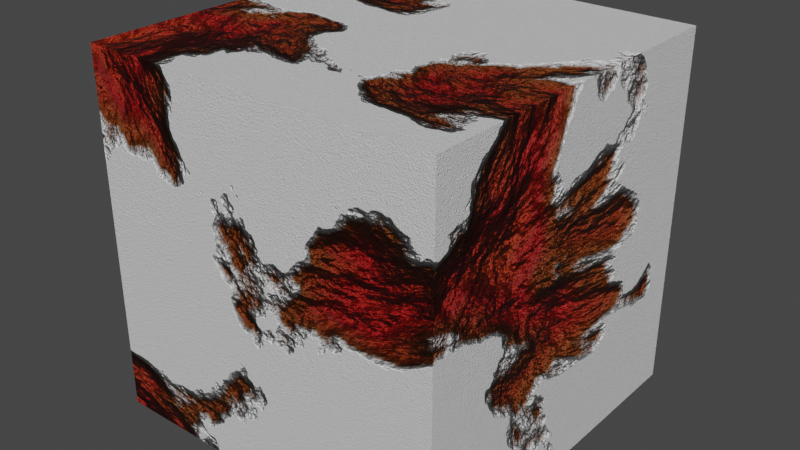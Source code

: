 # Source: blend.blend  (saved by Blender 2.80.47; exported with 4.5.12 LTS)
import bpy
from mathutils import Matrix  # noqa: F401  (used for matrix-valued properties, if any)

bpy.ops.wm.read_factory_settings(use_empty=True)
scene = bpy.context.scene
scene.name = 'Scene'

# ---- collections
col_collection = bpy.data.collections.new('Collection'); scene.collection.children.link(col_collection)

# ---- materials (node trees are filled in below, after node groups)
mat_rust = bpy.data.materials.new('Rust')
mat_rust.alpha_threshold = 0.0
mat_rust.use_transparent_shadow = False
mat_rust.roughness = 0.5
mat_rust.line_color = (0.0, 0.0, 0.0, 1.0)

# ---- material node trees
mat_rust.use_nodes = True; mat_rust.node_tree.nodes.clear()
_N = mat_rust.node_tree.nodes; _L = mat_rust.node_tree.links
n0 = _N.new('ShaderNodeBump'); n0.name = 'Bump'; n0.location = (-198, -239)
n0.inputs[0].default_value = 5.0
n0.inputs[1].default_value = 1.0
n0.inputs[2].default_value = 1.0
n1 = _N.new('ShaderNodeTexNoise'); n1.name = 'Noise Texture'; n1.location = (-890, 37)
n1.inputs[3].default_value = 16.0
n1.inputs[8].default_value = 0.425
n2 = _N.new('ShaderNodeTexCoord'); n2.name = 'Texture Coordinate'; n2.location = (-1659, 113)
n3 = _N.new('ShaderNodeMapping'); n3.name = 'Mapping'; n3.location = (-1471, 155)
n3.inputs[3].default_value = (0.13, 0.13, 0.13)
n4 = _N.new('ShaderNodeValToRGB'); n4.name = 'ColorRamp'; n4.location = (-596, -206)
while len(n4.color_ramp.elements) > 1: n4.color_ramp.elements.remove(n4.color_ramp.elements[-1])
n4.color_ramp.elements[0].position = 0.0; n4.color_ramp.elements[0].color = (0.0, 0.0, 0.0, 1.0)
_e = n4.color_ramp.elements.new(0.4909); _e.color = (1.0, 1.0, 1.0, 1.0)
n5 = _N.new('ShaderNodeBump'); n5.name = 'Bump.001'; n5.location = (-451, -445)
n5.inputs[0].default_value = 0.3273
n5.inputs[1].default_value = 1.0
n5.inputs[2].default_value = 1.0
n6 = _N.new('ShaderNodeTexNoise'); n6.name = 'Noise Texture.001'; n6.location = (-706, -512)
n6.inputs[2].default_value = 50.0
n6.inputs[3].default_value = 16.0
n7 = _N.new('ShaderNodeTexNoise'); n7.name = 'Noise Texture.002'; n7.location = (-883, -570)
n7.inputs[2].default_value = 20.0
n7.inputs[3].default_value = 16.0
n8 = _N.new('ShaderNodeOutputMaterial'); n8.name = 'Material Output'; n8.location = (644, 293)
n9 = _N.new('ShaderNodeBsdfPrincipled'); n9.name = 'Principled BSDF'; n9.location = (1, 240)
n9.distribution = 'GGX'
n9.subsurface_method = 'BURLEY'
n9.inputs[1].default_value = 0.3
n9.inputs[3].default_value = 1.45
n9.inputs[13].default_value = 0.4476
n10 = _N.new('ShaderNodeValToRGB'); n10.name = 'ColorRamp.001'; n10.location = (-606, 225)
while len(n10.color_ramp.elements) > 1: n10.color_ramp.elements.remove(n10.color_ramp.elements[-1])
n10.color_ramp.elements[0].position = 0.0; n10.color_ramp.elements[0].color = (0.0, 0.0, 0.0, 1.0)
_e = n10.color_ramp.elements.new(0.05455); _e.color = (1.0, 0.2122, 2.608e-08, 1.0)
_e = n10.color_ramp.elements.new(0.4273); _e.color = (0.4678, 0.0, 7.451e-09, 1.0)
_e = n10.color_ramp.elements.new(0.4773); _e.color = (0.2462, 0.05781, 7.451e-09, 1.0)
_e = n10.color_ramp.elements.new(0.4864); _e.color = (1.0, 1.0, 1.0, 1.0)
_L.new(n0.outputs[0], n9.inputs[5])
_L.new(n1.outputs[1], n4.inputs[0])
_L.new(n2.outputs[3], n3.inputs[0])
_L.new(n3.outputs[0], n1.inputs[0])
_L.new(n4.outputs[0], n0.inputs[3])
_L.new(n5.outputs[0], n0.inputs[4])
_L.new(n6.outputs[1], n5.inputs[3])
_L.new(n7.outputs[1], n6.inputs[0])
_L.new(n1.outputs[1], n10.inputs[0])
_L.new(n10.outputs[0], n9.inputs[0])
_L.new(n9.outputs[0], n8.inputs[0])
n8.is_active_output = True

# ---- world
world_world = bpy.data.worlds.new('World'); scene.world = world_world
world_world.use_nodes = True; world_world.node_tree.nodes.clear()
_N = world_world.node_tree.nodes; _L = world_world.node_tree.links
n0 = _N.new('ShaderNodeOutputWorld'); n0.name = 'World Output'; n0.location = (300, 300)
n1 = _N.new('ShaderNodeBackground'); n1.name = 'Background'; n1.location = (10, 300)
n1.inputs[0].default_value = (0.05088, 0.05088, 0.05088, 1.0)
_L.new(n1.outputs[0], n0.inputs[0])
n0.is_active_output = True
world_world.color = (0.05088, 0.05088, 0.05088)
world_world.use_sun_shadow = False
world_world.sun_shadow_jitter_overblur = 0.0

# ---- meshes
me_cube = bpy.data.meshes.new('Cube')
me_cube.from_pydata([(1.0, 1.0, 1.0), (1.0, 1.0, -1.0), (1.0, -1.0, 1.0), (1.0, -1.0, -1.0), (-1.0, 1.0, 1.0), (-1.0, 1.0, -1.0), (-1.0, -1.0, 1.0), (-1.0, -1.0, -1.0)], [], [(0, 4, 6, 2), (3, 2, 6, 7), (7, 6, 4, 5), (5, 1, 3, 7), (1, 0, 2, 3), (5, 4, 0, 1)])
_uv = me_cube.uv_layers.new(name='UVMap')
_uv.uv.foreach_set('vector', [0.375, 0.0, 0.625, 0.0, 0.625, 0.25, 0.375, 0.25, 0.375, 0.25, 0.625, 0.25, 0.625, 0.5, 0.375, 0.5, 0.375, 0.5, 0.625, 0.5, 0.625, 0.75, 0.375, 0.75, 0.375, 0.75, 0.625, 0.75, 0.625, 1.0, 0.375, 1.0, 0.125, 0.5, 0.375, 0.5, 0.375, 0.75, 0.125, 0.75, 0.625, 0.5, 0.875, 0.5, 0.875, 0.75, 0.625, 0.75])
me_cube.materials.append(mat_rust)
me_cube.use_remesh_preserve_volume = False
me_cube.use_remesh_preserve_attributes = False
me_cube.use_mirror_vertex_groups = False
me_cube.update()

# ---- objects
ob_cube = bpy.data.objects.new('Cube', me_cube)

# ---- transforms, parenting, visibility, modifiers, constraints
ob_cube.location = (0.0, 0.0, 0.8515)
ob_cube.lock_rotations_4d = False
ob_cube.empty_display_type = 'ARROWS'
ob_cube.lineart.crease_threshold = 0.0

# ---- collection membership
col_collection.objects.link(ob_cube)

# ---- scene / render settings (as saved in the file)
scene.frame_start = 1; scene.frame_end = 250; scene.frame_set(1)
scene.render.engine = 'BLENDER_EEVEE_NEXT'
scene.cycles.use_denoising = False
scene.cycles.samples = 128
scene.cycles.sampling_pattern = 'TABULATED_SOBOL'
scene.cycles.use_adaptive_sampling = False
scene.cycles.use_light_tree = False
scene.view_settings.view_transform = 'Filmic'
bpy.context.view_layer.update()

# ---- added for rendering (the .blend has no active camera and no usable light): camera, sun
cam_auto = bpy.data.cameras.new('AutoCamera')
cam_auto.lens = 50.0
cam_auto.sensor_width = 36.0
cam_auto.clip_end = 1000.0
ob_auto_camera = bpy.data.objects.new('AutoCamera', cam_auto)
scene.collection.objects.link(ob_auto_camera)
ob_auto_camera.location = (3.20507, -3.84609, 3.41554)
ob_auto_camera.rotation_euler = (1.09748, -7.21219e-08, 0.694738)
scene.camera = ob_auto_camera
light_auto_sun = bpy.data.lights.new('AutoSun', 'SUN')
light_auto_sun.energy = 3.0
light_auto_sun.angle = 0.0523599
ob_auto_sun = bpy.data.objects.new('AutoSun', light_auto_sun)
scene.collection.objects.link(ob_auto_sun)
ob_auto_sun.rotation_euler = (0.872665, 0.174533, 0.523599)
bpy.context.view_layer.update()
